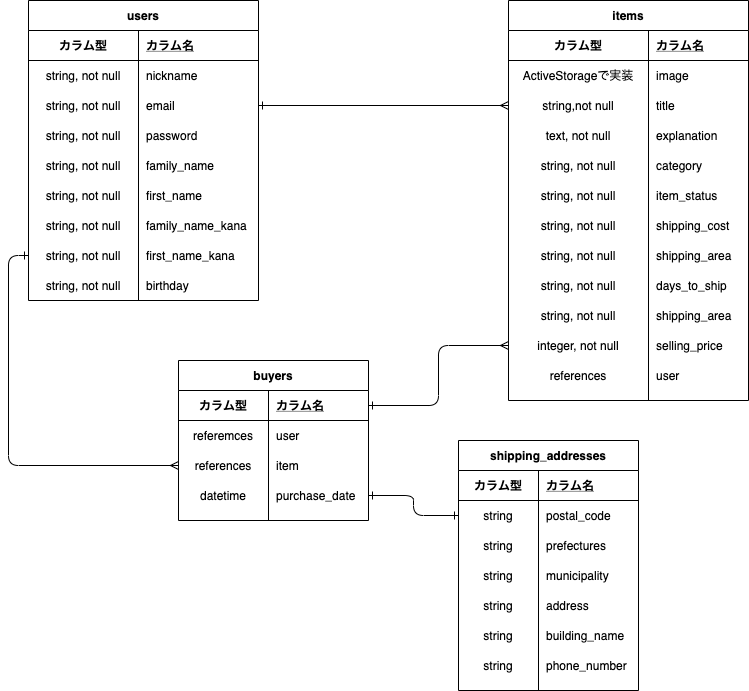

The diagram above was exported from draw.io. Its source (the exported page's mxGraphModel, read from the mxfile embedded in the PNG):
<mxGraphModel dx="331" dy="211" grid="1" gridSize="10" guides="1" tooltips="1" connect="1" arrows="1" fold="1" page="1" pageScale="1" pageWidth="827" pageHeight="1169" math="0" shadow="0">
  <root>
    <mxCell id="0" />
    <mxCell id="1" parent="0" />
    <mxCell id="141" style="edgeStyle=orthogonalEdgeStyle;curved=0;rounded=1;sketch=0;orthogonalLoop=1;jettySize=auto;html=1;exitX=1;exitY=0.5;exitDx=0;exitDy=0;startArrow=ERone;startFill=0;endArrow=ERmany;endFill=0;" edge="1" parent="1" source="149" target="87">
      <mxGeometry relative="1" as="geometry">
        <mxPoint x="220" y="185" as="sourcePoint" />
      </mxGeometry>
    </mxCell>
    <mxCell id="142" value="users" style="shape=table;startSize=30;container=1;collapsible=1;childLayout=tableLayout;fixedRows=1;rowLines=0;fontStyle=1;align=center;resizeLast=1;rounded=0;sketch=0;" vertex="1" parent="1">
      <mxGeometry x="40" y="40" width="230" height="300" as="geometry" />
    </mxCell>
    <mxCell id="143" value="" style="shape=partialRectangle;collapsible=0;dropTarget=0;pointerEvents=0;fillColor=none;top=0;left=0;bottom=1;right=0;points=[[0,0.5],[1,0.5]];portConstraint=eastwest;" vertex="1" parent="142">
      <mxGeometry y="30" width="230" height="30" as="geometry" />
    </mxCell>
    <mxCell id="144" value="カラム型" style="shape=partialRectangle;connectable=0;fillColor=none;top=0;left=0;bottom=0;right=0;fontStyle=1;overflow=hidden;" vertex="1" parent="143">
      <mxGeometry width="110" height="30" as="geometry" />
    </mxCell>
    <mxCell id="145" value="カラム名" style="shape=partialRectangle;connectable=0;fillColor=none;top=0;left=0;bottom=0;right=0;align=left;spacingLeft=6;fontStyle=5;overflow=hidden;" vertex="1" parent="143">
      <mxGeometry x="110" width="120" height="30" as="geometry" />
    </mxCell>
    <mxCell id="146" value="" style="shape=partialRectangle;collapsible=0;dropTarget=0;pointerEvents=0;fillColor=none;top=0;left=0;bottom=0;right=0;points=[[0,0.5],[1,0.5]];portConstraint=eastwest;" vertex="1" parent="142">
      <mxGeometry y="60" width="230" height="30" as="geometry" />
    </mxCell>
    <mxCell id="147" value="string, not null" style="shape=partialRectangle;connectable=0;fillColor=none;top=0;left=0;bottom=0;right=0;editable=1;overflow=hidden;" vertex="1" parent="146">
      <mxGeometry width="110" height="30" as="geometry" />
    </mxCell>
    <mxCell id="148" value="nickname" style="shape=partialRectangle;connectable=0;fillColor=none;top=0;left=0;bottom=0;right=0;align=left;spacingLeft=6;overflow=hidden;" vertex="1" parent="146">
      <mxGeometry x="110" width="120" height="30" as="geometry" />
    </mxCell>
    <mxCell id="149" value="" style="shape=partialRectangle;collapsible=0;dropTarget=0;pointerEvents=0;fillColor=none;top=0;left=0;bottom=0;right=0;points=[[0,0.5],[1,0.5]];portConstraint=eastwest;" vertex="1" parent="142">
      <mxGeometry y="90" width="230" height="30" as="geometry" />
    </mxCell>
    <mxCell id="150" value="string, not null" style="shape=partialRectangle;connectable=0;fillColor=none;top=0;left=0;bottom=0;right=0;editable=1;overflow=hidden;" vertex="1" parent="149">
      <mxGeometry width="110" height="30" as="geometry" />
    </mxCell>
    <mxCell id="151" value="email" style="shape=partialRectangle;connectable=0;fillColor=none;top=0;left=0;bottom=0;right=0;align=left;spacingLeft=6;overflow=hidden;" vertex="1" parent="149">
      <mxGeometry x="110" width="120" height="30" as="geometry" />
    </mxCell>
    <mxCell id="152" value="" style="shape=partialRectangle;collapsible=0;dropTarget=0;pointerEvents=0;fillColor=none;top=0;left=0;bottom=0;right=0;points=[[0,0.5],[1,0.5]];portConstraint=eastwest;" vertex="1" parent="142">
      <mxGeometry y="120" width="230" height="30" as="geometry" />
    </mxCell>
    <mxCell id="153" value="string, not null" style="shape=partialRectangle;connectable=0;fillColor=none;top=0;left=0;bottom=0;right=0;editable=1;overflow=hidden;" vertex="1" parent="152">
      <mxGeometry width="110" height="30" as="geometry" />
    </mxCell>
    <mxCell id="154" value="password" style="shape=partialRectangle;connectable=0;fillColor=none;top=0;left=0;bottom=0;right=0;align=left;spacingLeft=6;overflow=hidden;" vertex="1" parent="152">
      <mxGeometry x="110" width="120" height="30" as="geometry" />
    </mxCell>
    <mxCell id="157" value="" style="shape=partialRectangle;collapsible=0;dropTarget=0;pointerEvents=0;fillColor=none;top=0;left=0;bottom=0;right=0;points=[[0,0.5],[1,0.5]];portConstraint=eastwest;" vertex="1" parent="142">
      <mxGeometry y="150" width="230" height="30" as="geometry" />
    </mxCell>
    <mxCell id="158" value="string, not null" style="shape=partialRectangle;connectable=0;fillColor=none;top=0;left=0;bottom=0;right=0;editable=1;overflow=hidden;" vertex="1" parent="157">
      <mxGeometry width="110" height="30" as="geometry" />
    </mxCell>
    <mxCell id="159" value="family_name" style="shape=partialRectangle;connectable=0;fillColor=none;top=0;left=0;bottom=0;right=0;align=left;spacingLeft=6;overflow=hidden;" vertex="1" parent="157">
      <mxGeometry x="110" width="120" height="30" as="geometry" />
    </mxCell>
    <mxCell id="160" value="" style="shape=partialRectangle;collapsible=0;dropTarget=0;pointerEvents=0;fillColor=none;top=0;left=0;bottom=0;right=0;points=[[0,0.5],[1,0.5]];portConstraint=eastwest;" vertex="1" parent="142">
      <mxGeometry y="180" width="230" height="30" as="geometry" />
    </mxCell>
    <mxCell id="161" value="string, not null" style="shape=partialRectangle;connectable=0;fillColor=none;top=0;left=0;bottom=0;right=0;editable=1;overflow=hidden;" vertex="1" parent="160">
      <mxGeometry width="110" height="30" as="geometry" />
    </mxCell>
    <mxCell id="162" value="first_name" style="shape=partialRectangle;connectable=0;fillColor=none;top=0;left=0;bottom=0;right=0;align=left;spacingLeft=6;overflow=hidden;" vertex="1" parent="160">
      <mxGeometry x="110" width="120" height="30" as="geometry" />
    </mxCell>
    <mxCell id="163" value="" style="shape=partialRectangle;collapsible=0;dropTarget=0;pointerEvents=0;fillColor=none;top=0;left=0;bottom=0;right=0;points=[[0,0.5],[1,0.5]];portConstraint=eastwest;" vertex="1" parent="142">
      <mxGeometry y="210" width="230" height="30" as="geometry" />
    </mxCell>
    <mxCell id="164" value="string, not null" style="shape=partialRectangle;connectable=0;fillColor=none;top=0;left=0;bottom=0;right=0;editable=1;overflow=hidden;" vertex="1" parent="163">
      <mxGeometry width="110" height="30" as="geometry" />
    </mxCell>
    <mxCell id="165" value="family_name_kana" style="shape=partialRectangle;connectable=0;fillColor=none;top=0;left=0;bottom=0;right=0;align=left;spacingLeft=6;overflow=hidden;" vertex="1" parent="163">
      <mxGeometry x="110" width="120" height="30" as="geometry" />
    </mxCell>
    <mxCell id="166" value="" style="shape=partialRectangle;collapsible=0;dropTarget=0;pointerEvents=0;fillColor=none;top=0;left=0;bottom=0;right=0;points=[[0,0.5],[1,0.5]];portConstraint=eastwest;" vertex="1" parent="142">
      <mxGeometry y="240" width="230" height="30" as="geometry" />
    </mxCell>
    <mxCell id="167" value="string, not null" style="shape=partialRectangle;connectable=0;fillColor=none;top=0;left=0;bottom=0;right=0;editable=1;overflow=hidden;" vertex="1" parent="166">
      <mxGeometry width="110" height="30" as="geometry" />
    </mxCell>
    <mxCell id="168" value="first_name_kana" style="shape=partialRectangle;connectable=0;fillColor=none;top=0;left=0;bottom=0;right=0;align=left;spacingLeft=6;overflow=hidden;" vertex="1" parent="166">
      <mxGeometry x="110" width="120" height="30" as="geometry" />
    </mxCell>
    <mxCell id="169" value="" style="shape=partialRectangle;collapsible=0;dropTarget=0;pointerEvents=0;fillColor=none;top=0;left=0;bottom=0;right=0;points=[[0,0.5],[1,0.5]];portConstraint=eastwest;" vertex="1" parent="142">
      <mxGeometry y="270" width="230" height="30" as="geometry" />
    </mxCell>
    <mxCell id="170" value="string, not null" style="shape=partialRectangle;connectable=0;fillColor=none;top=0;left=0;bottom=0;right=0;editable=1;overflow=hidden;" vertex="1" parent="169">
      <mxGeometry width="110" height="30" as="geometry" />
    </mxCell>
    <mxCell id="171" value="birthday" style="shape=partialRectangle;connectable=0;fillColor=none;top=0;left=0;bottom=0;right=0;align=left;spacingLeft=6;overflow=hidden;" vertex="1" parent="169">
      <mxGeometry x="110" width="120" height="30" as="geometry" />
    </mxCell>
    <mxCell id="80" value="items" style="shape=table;startSize=30;container=1;collapsible=1;childLayout=tableLayout;fixedRows=1;rowLines=0;fontStyle=1;align=center;resizeLast=1;" vertex="1" parent="1">
      <mxGeometry x="520" y="40" width="240" height="400" as="geometry" />
    </mxCell>
    <mxCell id="81" value="" style="shape=partialRectangle;collapsible=0;dropTarget=0;pointerEvents=0;fillColor=none;top=0;left=0;bottom=1;right=0;points=[[0,0.5],[1,0.5]];portConstraint=eastwest;" vertex="1" parent="80">
      <mxGeometry y="30" width="240" height="30" as="geometry" />
    </mxCell>
    <mxCell id="82" value="カラム型" style="shape=partialRectangle;connectable=0;fillColor=none;top=0;left=0;bottom=0;right=0;fontStyle=1;overflow=hidden;" vertex="1" parent="81">
      <mxGeometry width="140" height="30" as="geometry" />
    </mxCell>
    <mxCell id="83" value="カラム名" style="shape=partialRectangle;connectable=0;fillColor=none;top=0;left=0;bottom=0;right=0;align=left;spacingLeft=6;fontStyle=5;overflow=hidden;" vertex="1" parent="81">
      <mxGeometry x="140" width="100" height="30" as="geometry" />
    </mxCell>
    <mxCell id="84" value="" style="shape=partialRectangle;collapsible=0;dropTarget=0;pointerEvents=0;fillColor=none;top=0;left=0;bottom=0;right=0;points=[[0,0.5],[1,0.5]];portConstraint=eastwest;" vertex="1" parent="80">
      <mxGeometry y="60" width="240" height="30" as="geometry" />
    </mxCell>
    <mxCell id="85" value="ActiveStorageで実装" style="shape=partialRectangle;connectable=0;fillColor=none;top=0;left=0;bottom=0;right=0;editable=1;overflow=hidden;" vertex="1" parent="84">
      <mxGeometry width="140" height="30" as="geometry" />
    </mxCell>
    <mxCell id="86" value="image" style="shape=partialRectangle;connectable=0;fillColor=none;top=0;left=0;bottom=0;right=0;align=left;spacingLeft=6;overflow=hidden;" vertex="1" parent="84">
      <mxGeometry x="140" width="100" height="30" as="geometry" />
    </mxCell>
    <mxCell id="87" value="" style="shape=partialRectangle;collapsible=0;dropTarget=0;pointerEvents=0;fillColor=none;top=0;left=0;bottom=0;right=0;points=[[0,0.5],[1,0.5]];portConstraint=eastwest;" vertex="1" parent="80">
      <mxGeometry y="90" width="240" height="30" as="geometry" />
    </mxCell>
    <mxCell id="88" value="string,not null" style="shape=partialRectangle;connectable=0;fillColor=none;top=0;left=0;bottom=0;right=0;editable=1;overflow=hidden;" vertex="1" parent="87">
      <mxGeometry width="140" height="30" as="geometry" />
    </mxCell>
    <mxCell id="89" value="title" style="shape=partialRectangle;connectable=0;fillColor=none;top=0;left=0;bottom=0;right=0;align=left;spacingLeft=6;overflow=hidden;" vertex="1" parent="87">
      <mxGeometry x="140" width="100" height="30" as="geometry" />
    </mxCell>
    <mxCell id="90" value="" style="shape=partialRectangle;collapsible=0;dropTarget=0;pointerEvents=0;fillColor=none;top=0;left=0;bottom=0;right=0;points=[[0,0.5],[1,0.5]];portConstraint=eastwest;" vertex="1" parent="80">
      <mxGeometry y="120" width="240" height="30" as="geometry" />
    </mxCell>
    <mxCell id="91" value="text, not null" style="shape=partialRectangle;connectable=0;fillColor=none;top=0;left=0;bottom=0;right=0;editable=1;overflow=hidden;" vertex="1" parent="90">
      <mxGeometry width="140" height="30" as="geometry" />
    </mxCell>
    <mxCell id="92" value="explanation" style="shape=partialRectangle;connectable=0;fillColor=none;top=0;left=0;bottom=0;right=0;align=left;spacingLeft=6;overflow=hidden;" vertex="1" parent="90">
      <mxGeometry x="140" width="100" height="30" as="geometry" />
    </mxCell>
    <mxCell id="188" value="" style="shape=partialRectangle;collapsible=0;dropTarget=0;pointerEvents=0;fillColor=none;top=0;left=0;bottom=0;right=0;points=[[0,0.5],[1,0.5]];portConstraint=eastwest;" vertex="1" parent="80">
      <mxGeometry y="150" width="240" height="30" as="geometry" />
    </mxCell>
    <mxCell id="189" value="string, not null" style="shape=partialRectangle;connectable=0;fillColor=none;top=0;left=0;bottom=0;right=0;editable=1;overflow=hidden;" vertex="1" parent="188">
      <mxGeometry width="140" height="30" as="geometry" />
    </mxCell>
    <mxCell id="190" value="category" style="shape=partialRectangle;connectable=0;fillColor=none;top=0;left=0;bottom=0;right=0;align=left;spacingLeft=6;overflow=hidden;" vertex="1" parent="188">
      <mxGeometry x="140" width="100" height="30" as="geometry" />
    </mxCell>
    <mxCell id="191" value="" style="shape=partialRectangle;collapsible=0;dropTarget=0;pointerEvents=0;fillColor=none;top=0;left=0;bottom=0;right=0;points=[[0,0.5],[1,0.5]];portConstraint=eastwest;" vertex="1" parent="80">
      <mxGeometry y="180" width="240" height="30" as="geometry" />
    </mxCell>
    <mxCell id="192" value="string, not null" style="shape=partialRectangle;connectable=0;fillColor=none;top=0;left=0;bottom=0;right=0;editable=1;overflow=hidden;" vertex="1" parent="191">
      <mxGeometry width="140" height="30" as="geometry" />
    </mxCell>
    <mxCell id="193" value="item_status" style="shape=partialRectangle;connectable=0;fillColor=none;top=0;left=0;bottom=0;right=0;align=left;spacingLeft=6;overflow=hidden;" vertex="1" parent="191">
      <mxGeometry x="140" width="100" height="30" as="geometry" />
    </mxCell>
    <mxCell id="194" value="" style="shape=partialRectangle;collapsible=0;dropTarget=0;pointerEvents=0;fillColor=none;top=0;left=0;bottom=0;right=0;points=[[0,0.5],[1,0.5]];portConstraint=eastwest;" vertex="1" parent="80">
      <mxGeometry y="210" width="240" height="30" as="geometry" />
    </mxCell>
    <mxCell id="195" value="string, not null" style="shape=partialRectangle;connectable=0;fillColor=none;top=0;left=0;bottom=0;right=0;editable=1;overflow=hidden;" vertex="1" parent="194">
      <mxGeometry width="140" height="30" as="geometry" />
    </mxCell>
    <mxCell id="196" value="shipping_cost" style="shape=partialRectangle;connectable=0;fillColor=none;top=0;left=0;bottom=0;right=0;align=left;spacingLeft=6;overflow=hidden;" vertex="1" parent="194">
      <mxGeometry x="140" width="100" height="30" as="geometry" />
    </mxCell>
    <mxCell id="197" value="" style="shape=partialRectangle;collapsible=0;dropTarget=0;pointerEvents=0;fillColor=none;top=0;left=0;bottom=0;right=0;points=[[0,0.5],[1,0.5]];portConstraint=eastwest;" vertex="1" parent="80">
      <mxGeometry y="240" width="240" height="30" as="geometry" />
    </mxCell>
    <mxCell id="198" value="string, not null" style="shape=partialRectangle;connectable=0;fillColor=none;top=0;left=0;bottom=0;right=0;editable=1;overflow=hidden;" vertex="1" parent="197">
      <mxGeometry width="140" height="30" as="geometry" />
    </mxCell>
    <mxCell id="199" value="shipping_area" style="shape=partialRectangle;connectable=0;fillColor=none;top=0;left=0;bottom=0;right=0;align=left;spacingLeft=6;overflow=hidden;" vertex="1" parent="197">
      <mxGeometry x="140" width="100" height="30" as="geometry" />
    </mxCell>
    <mxCell id="200" value="" style="shape=partialRectangle;collapsible=0;dropTarget=0;pointerEvents=0;fillColor=none;top=0;left=0;bottom=0;right=0;points=[[0,0.5],[1,0.5]];portConstraint=eastwest;" vertex="1" parent="80">
      <mxGeometry y="270" width="240" height="30" as="geometry" />
    </mxCell>
    <mxCell id="201" value="string, not null" style="shape=partialRectangle;connectable=0;fillColor=none;top=0;left=0;bottom=0;right=0;editable=1;overflow=hidden;" vertex="1" parent="200">
      <mxGeometry width="140" height="30" as="geometry" />
    </mxCell>
    <mxCell id="202" value="days_to_ship" style="shape=partialRectangle;connectable=0;fillColor=none;top=0;left=0;bottom=0;right=0;align=left;spacingLeft=6;overflow=hidden;" vertex="1" parent="200">
      <mxGeometry x="140" width="100" height="30" as="geometry" />
    </mxCell>
    <mxCell id="203" value="" style="shape=partialRectangle;collapsible=0;dropTarget=0;pointerEvents=0;fillColor=none;top=0;left=0;bottom=0;right=0;points=[[0,0.5],[1,0.5]];portConstraint=eastwest;" vertex="1" parent="80">
      <mxGeometry y="300" width="240" height="30" as="geometry" />
    </mxCell>
    <mxCell id="204" value="string, not null" style="shape=partialRectangle;connectable=0;fillColor=none;top=0;left=0;bottom=0;right=0;editable=1;overflow=hidden;" vertex="1" parent="203">
      <mxGeometry width="140" height="30" as="geometry" />
    </mxCell>
    <mxCell id="205" value="shipping_area" style="shape=partialRectangle;connectable=0;fillColor=none;top=0;left=0;bottom=0;right=0;align=left;spacingLeft=6;overflow=hidden;" vertex="1" parent="203">
      <mxGeometry x="140" width="100" height="30" as="geometry" />
    </mxCell>
    <mxCell id="206" value="" style="shape=partialRectangle;collapsible=0;dropTarget=0;pointerEvents=0;fillColor=none;top=0;left=0;bottom=0;right=0;points=[[0,0.5],[1,0.5]];portConstraint=eastwest;" vertex="1" parent="80">
      <mxGeometry y="330" width="240" height="30" as="geometry" />
    </mxCell>
    <mxCell id="207" value="integer, not null" style="shape=partialRectangle;connectable=0;fillColor=none;top=0;left=0;bottom=0;right=0;editable=1;overflow=hidden;" vertex="1" parent="206">
      <mxGeometry width="140" height="30" as="geometry" />
    </mxCell>
    <mxCell id="208" value="selling_price" style="shape=partialRectangle;connectable=0;fillColor=none;top=0;left=0;bottom=0;right=0;align=left;spacingLeft=6;overflow=hidden;" vertex="1" parent="206">
      <mxGeometry x="140" width="100" height="30" as="geometry" />
    </mxCell>
    <mxCell id="221" value="" style="shape=partialRectangle;collapsible=0;dropTarget=0;pointerEvents=0;fillColor=none;top=0;left=0;bottom=0;right=0;points=[[0,0.5],[1,0.5]];portConstraint=eastwest;" vertex="1" parent="80">
      <mxGeometry y="360" width="240" height="30" as="geometry" />
    </mxCell>
    <mxCell id="222" value="references" style="shape=partialRectangle;connectable=0;fillColor=none;top=0;left=0;bottom=0;right=0;editable=1;overflow=hidden;" vertex="1" parent="221">
      <mxGeometry width="140" height="30" as="geometry" />
    </mxCell>
    <mxCell id="223" value="user" style="shape=partialRectangle;connectable=0;fillColor=none;top=0;left=0;bottom=0;right=0;align=left;spacingLeft=6;overflow=hidden;" vertex="1" parent="221">
      <mxGeometry x="140" width="100" height="30" as="geometry" />
    </mxCell>
    <mxCell id="128" value="shipping_addresses" style="shape=table;startSize=30;container=1;collapsible=1;childLayout=tableLayout;fixedRows=1;rowLines=0;fontStyle=1;align=center;resizeLast=1;rounded=0;sketch=0;" vertex="1" parent="1">
      <mxGeometry x="470" y="480" width="180" height="250" as="geometry" />
    </mxCell>
    <mxCell id="129" value="" style="shape=partialRectangle;collapsible=0;dropTarget=0;pointerEvents=0;fillColor=none;top=0;left=0;bottom=1;right=0;points=[[0,0.5],[1,0.5]];portConstraint=eastwest;" vertex="1" parent="128">
      <mxGeometry y="30" width="180" height="30" as="geometry" />
    </mxCell>
    <mxCell id="130" value="カラム型" style="shape=partialRectangle;connectable=0;fillColor=none;top=0;left=0;bottom=0;right=0;fontStyle=1;overflow=hidden;" vertex="1" parent="129">
      <mxGeometry width="80" height="30" as="geometry" />
    </mxCell>
    <mxCell id="131" value="カラム名" style="shape=partialRectangle;connectable=0;fillColor=none;top=0;left=0;bottom=0;right=0;align=left;spacingLeft=6;fontStyle=5;overflow=hidden;" vertex="1" parent="129">
      <mxGeometry x="80" width="100" height="30" as="geometry" />
    </mxCell>
    <mxCell id="132" value="" style="shape=partialRectangle;collapsible=0;dropTarget=0;pointerEvents=0;fillColor=none;top=0;left=0;bottom=0;right=0;points=[[0,0.5],[1,0.5]];portConstraint=eastwest;" vertex="1" parent="128">
      <mxGeometry y="60" width="180" height="30" as="geometry" />
    </mxCell>
    <mxCell id="133" value="string" style="shape=partialRectangle;connectable=0;fillColor=none;top=0;left=0;bottom=0;right=0;editable=1;overflow=hidden;" vertex="1" parent="132">
      <mxGeometry width="80" height="30" as="geometry" />
    </mxCell>
    <mxCell id="134" value="postal_code" style="shape=partialRectangle;connectable=0;fillColor=none;top=0;left=0;bottom=0;right=0;align=left;spacingLeft=6;overflow=hidden;" vertex="1" parent="132">
      <mxGeometry x="80" width="100" height="30" as="geometry" />
    </mxCell>
    <mxCell id="135" value="" style="shape=partialRectangle;collapsible=0;dropTarget=0;pointerEvents=0;fillColor=none;top=0;left=0;bottom=0;right=0;points=[[0,0.5],[1,0.5]];portConstraint=eastwest;" vertex="1" parent="128">
      <mxGeometry y="90" width="180" height="30" as="geometry" />
    </mxCell>
    <mxCell id="136" value="string" style="shape=partialRectangle;connectable=0;fillColor=none;top=0;left=0;bottom=0;right=0;editable=1;overflow=hidden;" vertex="1" parent="135">
      <mxGeometry width="80" height="30" as="geometry" />
    </mxCell>
    <mxCell id="137" value="prefectures" style="shape=partialRectangle;connectable=0;fillColor=none;top=0;left=0;bottom=0;right=0;align=left;spacingLeft=6;overflow=hidden;" vertex="1" parent="135">
      <mxGeometry x="80" width="100" height="30" as="geometry" />
    </mxCell>
    <mxCell id="138" value="" style="shape=partialRectangle;collapsible=0;dropTarget=0;pointerEvents=0;fillColor=none;top=0;left=0;bottom=0;right=0;points=[[0,0.5],[1,0.5]];portConstraint=eastwest;" vertex="1" parent="128">
      <mxGeometry y="120" width="180" height="30" as="geometry" />
    </mxCell>
    <mxCell id="139" value="string" style="shape=partialRectangle;connectable=0;fillColor=none;top=0;left=0;bottom=0;right=0;editable=1;overflow=hidden;" vertex="1" parent="138">
      <mxGeometry width="80" height="30" as="geometry" />
    </mxCell>
    <mxCell id="140" value="municipality" style="shape=partialRectangle;connectable=0;fillColor=none;top=0;left=0;bottom=0;right=0;align=left;spacingLeft=6;overflow=hidden;" vertex="1" parent="138">
      <mxGeometry x="80" width="100" height="30" as="geometry" />
    </mxCell>
    <mxCell id="212" value="" style="shape=partialRectangle;collapsible=0;dropTarget=0;pointerEvents=0;fillColor=none;top=0;left=0;bottom=0;right=0;points=[[0,0.5],[1,0.5]];portConstraint=eastwest;" vertex="1" parent="128">
      <mxGeometry y="150" width="180" height="30" as="geometry" />
    </mxCell>
    <mxCell id="213" value="string" style="shape=partialRectangle;connectable=0;fillColor=none;top=0;left=0;bottom=0;right=0;editable=1;overflow=hidden;" vertex="1" parent="212">
      <mxGeometry width="80" height="30" as="geometry" />
    </mxCell>
    <mxCell id="214" value="address" style="shape=partialRectangle;connectable=0;fillColor=none;top=0;left=0;bottom=0;right=0;align=left;spacingLeft=6;overflow=hidden;" vertex="1" parent="212">
      <mxGeometry x="80" width="100" height="30" as="geometry" />
    </mxCell>
    <mxCell id="215" value="" style="shape=partialRectangle;collapsible=0;dropTarget=0;pointerEvents=0;fillColor=none;top=0;left=0;bottom=0;right=0;points=[[0,0.5],[1,0.5]];portConstraint=eastwest;" vertex="1" parent="128">
      <mxGeometry y="180" width="180" height="30" as="geometry" />
    </mxCell>
    <mxCell id="216" value="string" style="shape=partialRectangle;connectable=0;fillColor=none;top=0;left=0;bottom=0;right=0;editable=1;overflow=hidden;" vertex="1" parent="215">
      <mxGeometry width="80" height="30" as="geometry" />
    </mxCell>
    <mxCell id="217" value="building_name" style="shape=partialRectangle;connectable=0;fillColor=none;top=0;left=0;bottom=0;right=0;align=left;spacingLeft=6;overflow=hidden;" vertex="1" parent="215">
      <mxGeometry x="80" width="100" height="30" as="geometry" />
    </mxCell>
    <mxCell id="218" value="" style="shape=partialRectangle;collapsible=0;dropTarget=0;pointerEvents=0;fillColor=none;top=0;left=0;bottom=0;right=0;points=[[0,0.5],[1,0.5]];portConstraint=eastwest;" vertex="1" parent="128">
      <mxGeometry y="210" width="180" height="30" as="geometry" />
    </mxCell>
    <mxCell id="219" value="string" style="shape=partialRectangle;connectable=0;fillColor=none;top=0;left=0;bottom=0;right=0;editable=1;overflow=hidden;" vertex="1" parent="218">
      <mxGeometry width="80" height="30" as="geometry" />
    </mxCell>
    <mxCell id="220" value="phone_number" style="shape=partialRectangle;connectable=0;fillColor=none;top=0;left=0;bottom=0;right=0;align=left;spacingLeft=6;overflow=hidden;" vertex="1" parent="218">
      <mxGeometry x="80" width="100" height="30" as="geometry" />
    </mxCell>
    <mxCell id="175" value="buyers" style="shape=table;startSize=30;container=1;collapsible=1;childLayout=tableLayout;fixedRows=1;rowLines=0;fontStyle=1;align=center;resizeLast=1;fillColor=none;" vertex="1" parent="1">
      <mxGeometry x="190" y="400" width="190" height="160" as="geometry" />
    </mxCell>
    <mxCell id="176" value="" style="shape=partialRectangle;collapsible=0;dropTarget=0;pointerEvents=0;fillColor=none;top=0;left=0;bottom=1;right=0;points=[[0,0.5],[1,0.5]];portConstraint=eastwest;" vertex="1" parent="175">
      <mxGeometry y="30" width="190" height="30" as="geometry" />
    </mxCell>
    <mxCell id="177" value="カラム型" style="shape=partialRectangle;connectable=0;fillColor=none;top=0;left=0;bottom=0;right=0;fontStyle=1;overflow=hidden;" vertex="1" parent="176">
      <mxGeometry width="90" height="30" as="geometry" />
    </mxCell>
    <mxCell id="178" value="カラム名" style="shape=partialRectangle;connectable=0;fillColor=none;top=0;left=0;bottom=0;right=0;align=left;spacingLeft=6;fontStyle=5;overflow=hidden;" vertex="1" parent="176">
      <mxGeometry x="90" width="100" height="30" as="geometry" />
    </mxCell>
    <mxCell id="179" value="" style="shape=partialRectangle;collapsible=0;dropTarget=0;pointerEvents=0;fillColor=none;top=0;left=0;bottom=0;right=0;points=[[0,0.5],[1,0.5]];portConstraint=eastwest;" vertex="1" parent="175">
      <mxGeometry y="60" width="190" height="30" as="geometry" />
    </mxCell>
    <mxCell id="180" value="referemces" style="shape=partialRectangle;connectable=0;fillColor=none;top=0;left=0;bottom=0;right=0;editable=1;overflow=hidden;" vertex="1" parent="179">
      <mxGeometry width="90" height="30" as="geometry" />
    </mxCell>
    <mxCell id="181" value="user" style="shape=partialRectangle;connectable=0;fillColor=none;top=0;left=0;bottom=0;right=0;align=left;spacingLeft=6;overflow=hidden;" vertex="1" parent="179">
      <mxGeometry x="90" width="100" height="30" as="geometry" />
    </mxCell>
    <mxCell id="182" value="" style="shape=partialRectangle;collapsible=0;dropTarget=0;pointerEvents=0;fillColor=none;top=0;left=0;bottom=0;right=0;points=[[0,0.5],[1,0.5]];portConstraint=eastwest;" vertex="1" parent="175">
      <mxGeometry y="90" width="190" height="30" as="geometry" />
    </mxCell>
    <mxCell id="183" value="references" style="shape=partialRectangle;connectable=0;fillColor=none;top=0;left=0;bottom=0;right=0;editable=1;overflow=hidden;" vertex="1" parent="182">
      <mxGeometry width="90" height="30" as="geometry" />
    </mxCell>
    <mxCell id="184" value="item" style="shape=partialRectangle;connectable=0;fillColor=none;top=0;left=0;bottom=0;right=0;align=left;spacingLeft=6;overflow=hidden;" vertex="1" parent="182">
      <mxGeometry x="90" width="100" height="30" as="geometry" />
    </mxCell>
    <mxCell id="185" value="" style="shape=partialRectangle;collapsible=0;dropTarget=0;pointerEvents=0;fillColor=none;top=0;left=0;bottom=0;right=0;points=[[0,0.5],[1,0.5]];portConstraint=eastwest;" vertex="1" parent="175">
      <mxGeometry y="120" width="190" height="30" as="geometry" />
    </mxCell>
    <mxCell id="186" value="datetime" style="shape=partialRectangle;connectable=0;fillColor=none;top=0;left=0;bottom=0;right=0;editable=1;overflow=hidden;" vertex="1" parent="185">
      <mxGeometry width="90" height="30" as="geometry" />
    </mxCell>
    <mxCell id="187" value="purchase_date" style="shape=partialRectangle;connectable=0;fillColor=none;top=0;left=0;bottom=0;right=0;align=left;spacingLeft=6;overflow=hidden;" vertex="1" parent="185">
      <mxGeometry x="90" width="100" height="30" as="geometry" />
    </mxCell>
    <mxCell id="224" style="edgeStyle=orthogonalEdgeStyle;curved=0;rounded=1;sketch=0;orthogonalLoop=1;jettySize=auto;html=1;exitX=0;exitY=0.5;exitDx=0;exitDy=0;startArrow=ERmany;startFill=0;endArrow=ERone;endFill=0;" edge="1" parent="1" source="206" target="176">
      <mxGeometry relative="1" as="geometry" />
    </mxCell>
    <mxCell id="226" style="edgeStyle=orthogonalEdgeStyle;curved=0;rounded=1;sketch=0;orthogonalLoop=1;jettySize=auto;html=1;exitX=0;exitY=0.5;exitDx=0;exitDy=0;startArrow=ERone;startFill=0;endArrow=ERmany;endFill=0;" edge="1" parent="1" source="166" target="182">
      <mxGeometry relative="1" as="geometry" />
    </mxCell>
    <mxCell id="227" style="edgeStyle=orthogonalEdgeStyle;curved=0;rounded=1;sketch=0;orthogonalLoop=1;jettySize=auto;html=1;exitX=0;exitY=0.5;exitDx=0;exitDy=0;entryX=1;entryY=0.5;entryDx=0;entryDy=0;startArrow=ERone;startFill=0;endArrow=ERone;endFill=0;" edge="1" parent="1" source="132" target="185">
      <mxGeometry relative="1" as="geometry" />
    </mxCell>
  </root>
</mxGraphModel>